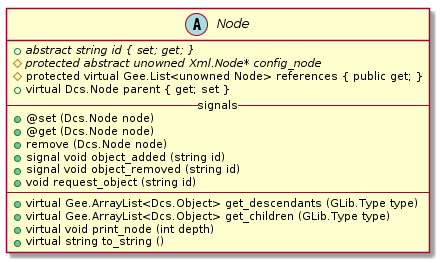

The diagram above was rendered by PlantUML. Its source (embedded in the PNG):
@startuml
abstract class Node {
    +{abstract}abstract string id { set; get; }
    #{abstract}protected abstract unowned Xml.Node* config_node
    #protected virtual Gee.List<unowned Node> references { public get; }
    +virtual Dcs.Node parent { get; set }
    -- signals --
    +@set (Dcs.Node node)
    +@get (Dcs.Node node)
    +remove (Dcs.Node node)
    +signal void object_added (string id)
    +signal void object_removed (string id)
    +void request_object (string id)
    ----
    +virtual Gee.ArrayList<Dcs.Object> get_descendants (GLib.Type type)
    +virtual Gee.ArrayList<Dcs.Object> get_children (GLib.Type type)
    +virtual void print_node (int depth)
    +virtual string to_string ()
}
@enduml